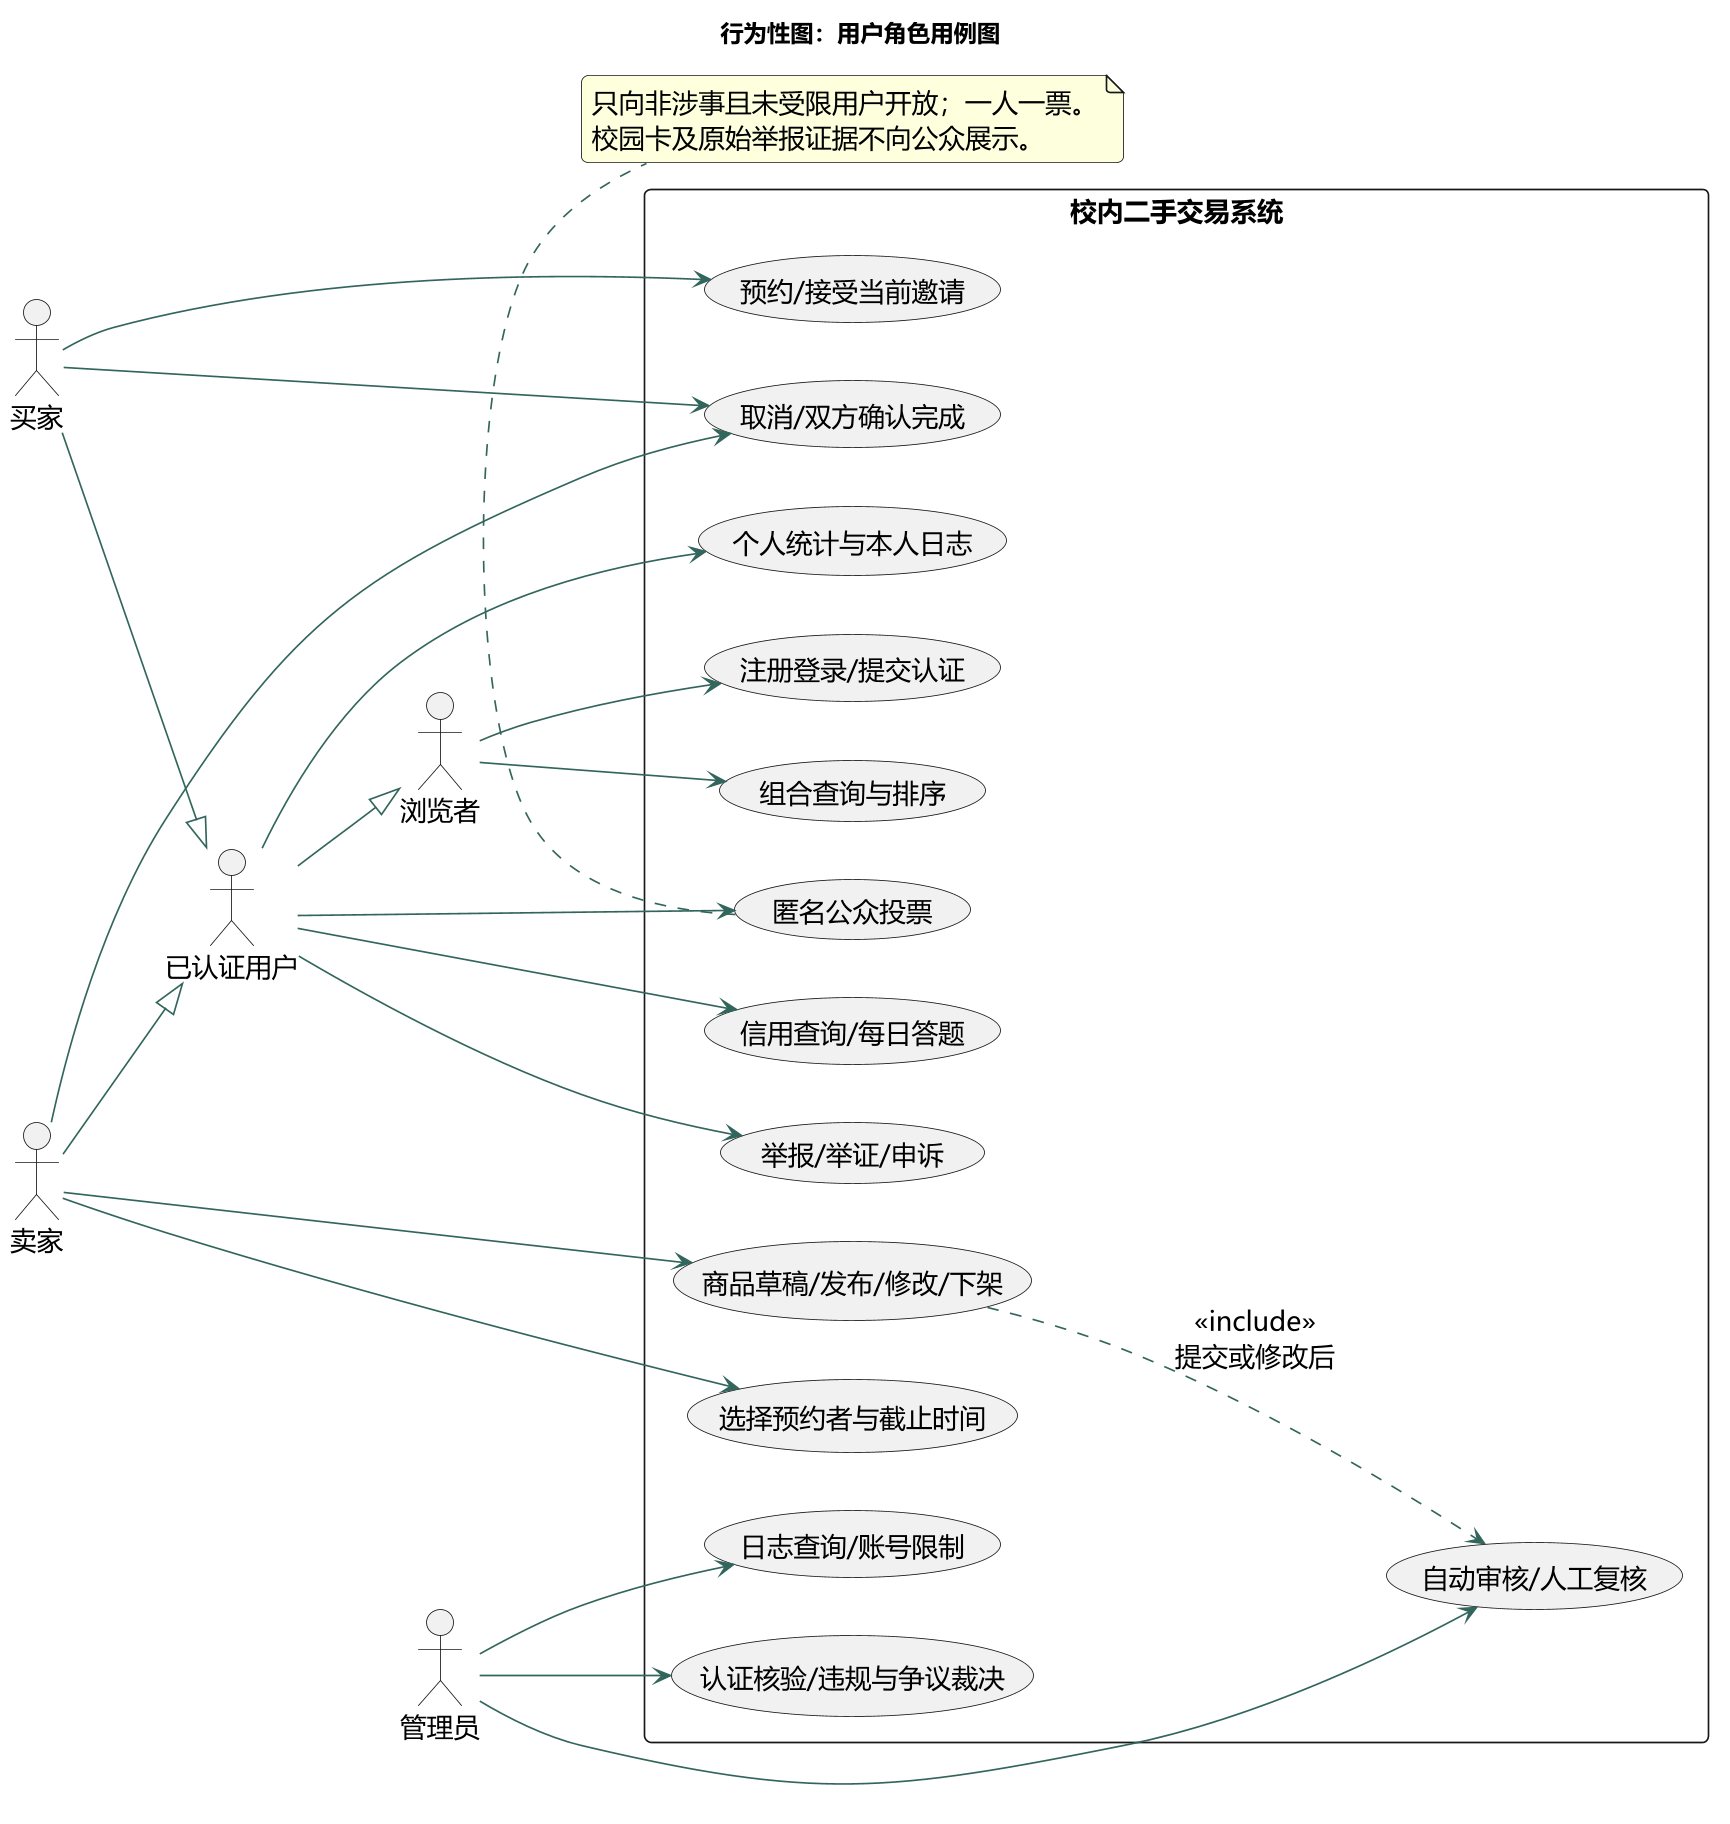

The diagram above was rendered by PlantUML. Its source (embedded in the PNG):
@startuml
skinparam defaultFontName Microsoft YaHei
skinparam defaultFontSize 16
skinparam backgroundColor #FFFFFF
skinparam shadowing false
skinparam ArrowColor #32665C
skinparam classBackgroundColor #F3F8F5
skinparam classBorderColor #71978A
skinparam packageBackgroundColor #FFFFFF
skinparam roundcorner 8
skinparam dpi 160
title 行为性图：用户角色用例图

left to right direction
actor "浏览者" as Guest
actor "已认证用户" as User
actor "买家" as Buyer
actor "卖家" as Seller
actor "管理员" as Admin
User --|> Guest
Buyer --|> User
Seller --|> User
rectangle "校内二手交易系统" {
 usecase "组合查询与排序" as Search
 usecase "注册登录/提交认证" as Register
 usecase "商品草稿/发布/修改/下架" as Publish
 usecase "自动审核/人工复核" as Audit
 usecase "预约/接受当前邀请" as Reserve
 usecase "选择预约者与截止时间" as Select
 usecase "取消/双方确认完成" as Complete
 usecase "信用查询/每日答题" as Credit
 usecase "举报/举证/申诉" as Report
 usecase "匿名公众投票" as Vote
 usecase "个人统计与本人日志" as Stats
 usecase "认证核验/违规与争议裁决" as Review
 usecase "日志查询/账号限制" as Logs
}
Guest --> Search
Guest --> Register
Seller --> Publish
Publish ..> Audit : <<include>>\n提交或修改后
Buyer --> Reserve
Seller --> Select
Buyer --> Complete
Seller --> Complete
User --> Credit
User --> Report
User --> Vote
User --> Stats
Admin --> Audit
Admin --> Review
Admin --> Logs
note bottom of Vote
只向非涉事且未受限用户开放；一人一票。
校园卡及原始举报证据不向公众展示。
end note

@enduml